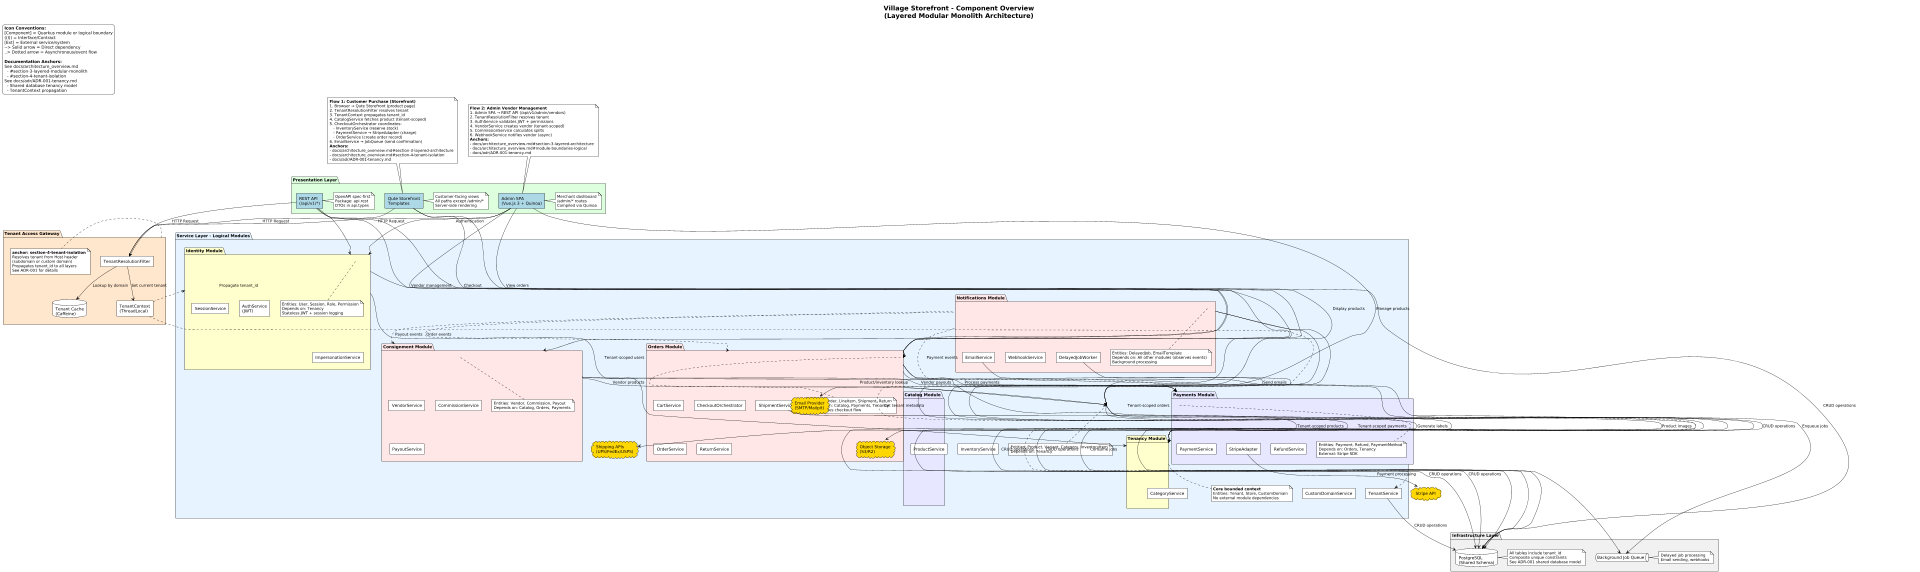

The diagram above was rendered by PlantUML. Its source (embedded in the PNG):
@startuml component_overview
!theme plain
skinparam componentStyle rectangle
scale max 1920 width

' Planned shared diagram skin library (see docs/architecture_overview.md Section 2)
' !include docs/diagrams/includes/village_shared_styles.puml

' Rendering command:
' docker run --rm -v "$PWD":/work ghcr.io/plantuml/plantuml docs/diagrams/component_overview.puml -tpng
' Or with local PlantUML: plantuml docs/diagrams/component_overview.puml

title Village Storefront - Component Overview\n(Layered Modular Monolith Architecture)

legend top left
  **Icon Conventions:**
  [Component] = Quarkus module or logical boundary
  ((I)) = Interface/Contract
  [Ext] = External service/system
  --> Solid arrow = Direct dependency
  ..> Dotted arrow = Asynchronous/event flow

  **Documentation Anchors:**
  See docs/architecture_overview.md
    - #section-3-layered-modular-monolith
    - #section-4-tenant-isolation
  See docs/adr/ADR-001-tenancy.md
    - Shared database tenancy model
    - TenantContext propagation
endlegend

' ============================================================================
' PRESENTATION LAYER
' ============================================================================
package "Presentation Layer" as PresentationLayer #DDFFDD {

  component [Qute Storefront\nTemplates] as QuteStorefront #LightBlue
  note right of QuteStorefront
    Customer-facing views
    All paths except /admin/*
    Server-side rendering
  end note

  component [Admin SPA\n(Vue.js 3 + Quinoa)] as AdminSPA #LightBlue
  note right of AdminSPA
    Merchant dashboard
    /admin/* routes
    Compiled via Quinoa
  end note

  component [REST API\n(/api/v1/*)] as RestAPI #LightBlue
  note right of RestAPI
    OpenAPI spec-first
    Package: api.rest
    DTOs in api.types
  end note
}

' ============================================================================
' TENANT ACCESS GATEWAY (Cross-cutting concern)
' ============================================================================
package "Tenant Access Gateway" as TenantGateway #FFE6CC {
  component [TenantResolutionFilter] as TenantFilter
  component [TenantContext\n(ThreadLocal)] as TenantContext
  database "Tenant Cache\n(Caffeine)" as TenantCache

  TenantFilter --> TenantContext : Set current tenant
  TenantFilter --> TenantCache : Lookup by domain

  note right of TenantGateway
    **anchor: section-4-tenant-isolation**
    Resolves tenant from Host header
    (subdomain or custom domain)
    Propagates tenant_id to all layers
    See ADR-001 for details
  end note
}

' ============================================================================
' SERVICE/DOMAIN LAYER (Logical Modules)
' ============================================================================
package "Service Layer - Logical Modules" as ServiceLayer #E6F3FF {

  ' INNER MODULES (no dependencies on outer modules)
  package "Tenancy Module" as TenancyModule #FFFFCC {
    component [TenantService] as TenantService
    component [CustomDomainService] as DomainService

    note bottom of TenancyModule
      **Core bounded context**
      Entities: Tenant, Store, CustomDomain
      No external module dependencies
    end note
  }

  package "Identity Module" as IdentityModule #FFFFCC {
    component [AuthService\n(JWT)] as AuthService
    component [SessionService] as SessionService
    component [ImpersonationService] as ImpersonationService

    note bottom of IdentityModule
      Entities: User, Session, Role, Permission
      Depends on: Tenancy
      Stateless JWT + session logging
    end note
  }

  ' MIDDLE MODULES
  package "Catalog Module" as CatalogModule #E6E6FF {
    component [ProductService] as ProductService
    component [InventoryService] as InventoryService
    component [CategoryService] as CategoryService

    note bottom of CatalogModule
      Entities: Product, Variant, Category, InventoryItem
      Depends on: Tenancy
    end note
  }

  package "Payments Module" as PaymentsModule #E6E6FF {
    component [PaymentService] as PaymentService
    component [StripeAdapter] as StripeAdapter
    component [RefundService] as RefundService

    note bottom of PaymentsModule
      Entities: Payment, Refund, PaymentMethod
      Depends on: Orders, Tenancy
      External: Stripe SDK
    end note
  }

  ' OUTER MODULES (depend on inner modules)
  package "Orders Module" as OrdersModule #FFE6E6 {
    component [CartService] as CartService
    component [CheckoutOrchestrator] as CheckoutService
    component [OrderService] as OrderService
    component [ShipmentService] as ShipmentService
    component [ReturnService] as ReturnService

    note bottom of OrdersModule
      Entities: Order, LineItem, Shipment, Return
      Depends on: Catalog, Payments, Tenancy
      Orchestrates checkout flow
    end note
  }

  package "Consignment Module" as ConsignmentModule #FFE6E6 {
    component [VendorService] as VendorService
    component [CommissionService] as CommissionService
    component [PayoutService] as PayoutService

    note bottom of ConsignmentModule
      Entities: Vendor, Commission, Payout
      Depends on: Catalog, Orders, Payments
    end note
  }

  package "Notifications Module" as NotificationsModule #FFE6E6 {
    component [EmailService] as EmailService
    component [WebhookService] as WebhookService
    component [DelayedJobWorker] as JobWorker

    note bottom of NotificationsModule
      Entities: DelayedJob, EmailTemplate
      Depends on: All other modules (observes events)
      Background processing
    end note
  }
}

' ============================================================================
' INFRASTRUCTURE LAYER
' ============================================================================
package "Infrastructure Layer" as InfraLayer #F0F0F0 {
  database "PostgreSQL\n(Shared Schema)" as PostgreSQL
  note right of PostgreSQL
    All tables include tenant_id
    Composite unique constraints
    See ADR-001 shared database model
  end note

  queue "Background Job Queue" as JobQueue
  note right of JobQueue
    Delayed job processing
    Email sending, webhooks
  end note
}

' ============================================================================
' EXTERNAL SYSTEMS
' ============================================================================
cloud "Stripe API" as Stripe #FFD700
cloud "Email Provider\n(SMTP/Mailpit)" as Mailer #FFD700
cloud "Object Storage\n(S3/R2)" as ObjectStorage #FFD700
cloud "Shipping APIs\n(UPS/FedEx/USPS)" as ShippingAPIs #FFD700

' ============================================================================
' PRESENTATION -> GATEWAY DEPENDENCIES
' ============================================================================
QuteStorefront --> TenantFilter : HTTP Request
AdminSPA --> TenantFilter : HTTP Request
RestAPI --> TenantFilter : HTTP Request

' ============================================================================
' GATEWAY -> INNER MODULES
' ============================================================================
TenantContext ..> TenantService : Get tenant metadata
TenantContext ..> IdentityModule : Propagate tenant_id

' ============================================================================
' MODULE DEPENDENCIES (Following Dependency Rule)
' ============================================================================

' Presentation -> Services
QuteStorefront --> CatalogModule : Display products
QuteStorefront --> OrdersModule : Checkout
AdminSPA --> IdentityModule : Authentication
AdminSPA --> CatalogModule : Manage products
AdminSPA --> OrdersModule : View orders
AdminSPA --> ConsignmentModule : Vendor management
RestAPI --> CatalogModule
RestAPI --> OrdersModule
RestAPI --> IdentityModule

' Identity depends on Tenancy
IdentityModule --> TenancyModule : Tenant-scoped users

' Catalog depends on Tenancy
CatalogModule --> TenancyModule : Tenant-scoped products

' Payments depends on Tenancy
PaymentsModule --> TenancyModule : Tenant-scoped payments

' Orders depends on Catalog, Payments, Tenancy
OrdersModule --> CatalogModule : Product/inventory lookup
OrdersModule --> PaymentsModule : Process payments
OrdersModule --> TenancyModule : Tenant-scoped orders

' Consignment depends on Catalog, Orders, Payments
ConsignmentModule --> CatalogModule : Vendor products
ConsignmentModule --> OrdersModule : Commission calculation
ConsignmentModule --> PaymentsModule : Vendor payouts

' Notifications observes all modules (event-driven)
NotificationsModule ..> OrdersModule : Order events
NotificationsModule ..> PaymentsModule : Payment events
NotificationsModule ..> ConsignmentModule : Payout events

' ============================================================================
' INFRASTRUCTURE DEPENDENCIES
' ============================================================================
TenantService --> PostgreSQL : CRUD operations
IdentityModule --> PostgreSQL : CRUD operations
CatalogModule --> PostgreSQL : CRUD operations
OrdersModule --> PostgreSQL : CRUD operations
PaymentsModule --> PostgreSQL : CRUD operations
ConsignmentModule --> PostgreSQL : CRUD operations
NotificationsModule --> PostgreSQL : CRUD operations

CatalogModule --> ObjectStorage : Product images
NotificationsModule --> JobQueue : Enqueue jobs
JobWorker --> JobQueue : Consume jobs

' ============================================================================
' EXTERNAL SYSTEM DEPENDENCIES
' ============================================================================
StripeAdapter --> Stripe : Payment processing
EmailService --> Mailer : Send emails
ShipmentService --> ShippingAPIs : Generate labels

' ============================================================================
' FLOW ANNOTATIONS
' ============================================================================
note as Flow1
  **Flow 1: Customer Purchase (Storefront)**
  1. Browser → Qute Storefront (product page)
  2. TenantResolutionFilter resolves tenant
  3. TenantContext propagates tenant_id
  4. CatalogService fetches product (tenant-scoped)
  5. CheckoutOrchestrator coordinates:
     - InventoryService (reserve stock)
     - PaymentService → StripeAdapter (charge)
     - OrderService (create order record)
  6. EmailService → JobQueue (send confirmation)
  **Anchors:**
  - docs/architecture_overview.md#section-3-layered-architecture
  - docs/architecture_overview.md#section-4-tenant-isolation
  - docs/adr/ADR-001-tenancy.md
end note

note as Flow2
  **Flow 2: Admin Vendor Management**
  1. Admin SPA → REST API (/api/v1/admin/vendors)
  2. TenantResolutionFilter resolves tenant
  3. AuthService validates JWT + permissions
  4. VendorService creates vendor (tenant-scoped)
  5. CommissionService calculates splits
  6. WebhookService notifies vendor (async)
  **Anchors:**
  - docs/architecture_overview.md#section-3-layered-architecture
  - docs/architecture_overview.md#module-boundaries-logical
  - docs/adr/ADR-001-tenancy.md
end note

Flow1 .. QuteStorefront
Flow2 .. AdminSPA

@enduml